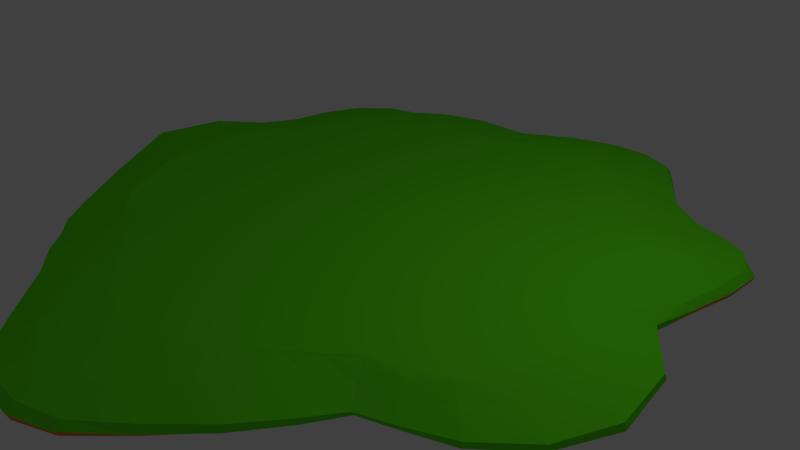 # Source: Island3.blend  (saved by Blender 2.76.0; exported with 4.5.12 LTS)
import bpy
from mathutils import Matrix  # noqa: F401  (used for matrix-valued properties, if any)

bpy.ops.wm.read_factory_settings(use_empty=True)
scene = bpy.context.scene
scene.name = 'Scene'

# ---- collections
col_collection_1 = bpy.data.collections.new('Collection 1'); scene.collection.children.link(col_collection_1)

# ---- materials (node trees are filled in below, after node groups)
mat_rock = bpy.data.materials.new('rock')
mat_rock.alpha_threshold = 0.0
mat_rock.use_transparent_shadow = False
mat_rock.diffuse_color = (0.8, 0.2583, 0.07091, 1.0)
mat_rock.roughness = 0.5
mat_rock.line_color = (0.0, 0.0, 0.0, 1.0)
mat_grass = bpy.data.materials.new('grass')
mat_grass.alpha_threshold = 0.0
mat_grass.use_transparent_shadow = False
mat_grass.diffuse_color = (0.1196, 0.8, 0.01159, 1.0)
mat_grass.roughness = 0.5

# ---- material node trees

# ---- world
world_world = bpy.data.worlds.new('World'); scene.world = world_world
world_world.color = (0.05088, 0.05088, 0.05088)
world_world.use_sun_shadow = False
world_world.sun_shadow_jitter_overblur = 0.0
world_world.cycles.sampling_method = 'MANUAL'
world_world.cycles.sample_map_resolution = 256

# ---- cameras
cam_camera = bpy.data.cameras.new('Camera')
cam_camera.clip_end = 100.0
cam_camera.lens = 35.0
cam_camera.sensor_width = 32.0
cam_camera.sensor_height = 18.0
cam_camera.ortho_scale = 7.314
cam_camera.dof.focus_distance = 0.0
cam_camera.dof.aperture_fstop = 128.0

# ---- lights
light_lamp = bpy.data.lights.new('Lamp', 'POINT')
light_lamp.transmission_factor = 0.0
light_lamp.cutoff_distance = 30.0
light_lamp.energy = 100.0
light_lamp.shadow_buffer_clip_start = 1.001
light_lamp.shadow_soft_size = 0.1
light_lamp.shadow_maximum_resolution = 0.006
light_lamp.use_absolute_resolution = True
light_lamp.cycles.use_multiple_importance_sampling = False

# ---- meshes
me_cube = bpy.data.meshes.new('Cube')
me_cube.from_pydata([(1.895, 2.339, -0.4503), (1.413, -0.7789, -0.4503), (-1.516, -0.9695, -0.4503), (-1.475, 2.173, -0.4446), (2.43, 2.364, 0.4681), (2.251, -2.158, 0.4681), (-2.271, -2.254, 0.4681), (-2.298, 2.867, 0.4939), (2.095, 2.243, -0.4876), (2.219, 2.053, -0.516), (2.219, 1.766, -0.516), (2.151, 1.43, -0.516), (2.035, 1.042, -0.516), (2.309, 0.6774, -0.516), (2.392, 0.16, -0.516), (2.173, -0.2477, -0.516), (1.88, -0.5065, -0.516), (1.591, -0.6479, -0.4876), (1.614, 2.365, -0.4876), (1.271, 2.395, -0.516), (0.9822, 2.612, -0.516), (0.73, 2.834, -0.516), (0.4733, 2.916, -0.516), (0.1859, 2.916, -0.516), (-0.1359, 2.833, -0.516), (-0.5095, 2.626, -0.516), (-0.9008, 2.401, -0.5149), (-1.221, 2.23, -0.484), (2.021, 2.441, -0.368), (2.312, 2.665, -0.2857), (2.628, 2.886, -0.2034), (2.829, 2.998, -0.1211), (2.901, 2.997, -0.03882), (2.942, 2.962, 0.04348), (3.066, 2.993, 0.1258), (3.173, 3.032, 0.2081), (3.193, 3.033, 0.2913), (2.784, 2.678, 0.3894), (1.252, -0.9618, -0.4876), (1.035, -1.217, -0.516), (0.7478, -1.504, -0.516), (0.4604, -1.751, -0.516), (0.173, -1.85, -0.516), (-0.1144, -1.85, -0.516), (-0.4018, -1.751, -0.516), (-0.6892, -1.504, -0.516), (-0.9914, -1.234, -0.516), (-1.292, -1.078, -0.4876), (1.496, -0.884, -0.368), (1.74, -1.19, -0.2857), (2.042, -1.592, -0.2034), (2.208, -1.855, -0.1211), (2.236, -1.961, -0.03882), (2.272, -2.075, 0.04348), (2.359, -2.249, 0.1258), (2.488, -2.458, 0.2081), (2.521, -2.513, 0.2977), (2.35, -2.297, 0.3931), (-1.636, -0.8098, -0.4876), (-1.805, -0.592, -0.516), (-2.187, -0.09719, -0.516), (-2.668, 0.5668, -0.516), (-2.576, 1.086, -0.516), (-2.258, 1.339, -0.516), (-2.109, 1.557, -0.516), (-2.046, 1.787, -0.516), (-1.892, 1.94, -0.5154), (-1.679, 2.072, -0.4842), (-1.667, -1.15, -0.368), (-2.039, -1.599, -0.2857), (-2.353, -2.01, -0.2034), (-2.442, -2.175, -0.1211), (-2.456, -2.26, -0.03882), (-2.532, -2.426, 0.04348), (-2.685, -2.682, 0.1258), (-2.807, -2.862, 0.2081), (-2.799, -2.857, 0.2977), (-2.463, -2.477, 0.3931), (-1.648, 2.363, -0.3588), (-2.001, 2.697, -0.2727), (-2.245, 2.92, -0.1865), (-2.37, 3.029, -0.1002), (-2.539, 3.134, -0.01417), (-2.75, 3.306, 0.07142), (-2.894, 3.501, 0.1564), (-2.963, 3.62, 0.2405), (-2.887, 3.552, 0.3281), (-2.538, 3.151, 0.4207), (2.648, 2.158, 0.4978), (2.787, 1.837, 0.5204), (2.787, 1.403, 0.5204), (2.849, 0.9885, 0.5204), (3.143, 0.5839, 0.5204), (3.421, 0.01189, 0.5204), (3.507, -0.6463, 0.5204), (3.365, -1.239, 0.5204), (3.061, -1.726, 0.5204), (2.621, -1.997, 0.4978), (2.065, 2.453, 0.4978), (1.7, 2.705, 0.5204), (1.364, 3.072, 0.5204), (1.055, 3.385, 0.5204), (0.6727, 3.51, 0.5204), (0.2387, 3.51, 0.5204), (-0.2471, 3.385, 0.5204), (-0.8232, 3.144, 0.5232), (-1.474, 3.174, 0.5388), (-1.944, 3.033, 0.5234), (1.898, -2.322, 0.4978), (1.521, -2.595, 0.5204), (1.087, -2.945, 0.5204), (0.6532, -3.25, 0.5204), (0.2192, -3.371, 0.5204), (-0.2147, -3.371, 0.5204), (-0.6487, -3.25, 0.5204), (-1.083, -2.945, 0.5204), (-1.533, -2.614, 0.5204), (-1.928, -2.379, 0.4978), (-2.53, -2.063, 0.4978), (-2.889, -1.802, 0.5204), (-3.377, -1.138, 0.5204), (-3.853, -0.1545, 0.5204), (-3.831, 0.6224, 0.5204), (-3.492, 1.071, 0.5204), (-3.137, 1.396, 0.5225), (-2.986, 1.846, 0.5285), (-2.825, 2.289, 0.5359), (-2.567, 2.656, 0.5206), (2.367, 2.759, 0.4163), (1.956, 3.058, 0.4366), (1.608, 3.576, 0.4351), (1.283, 4.047, 0.4335), (0.8531, 4.243, 0.4327), (0.3448, 4.243, 0.4327), (-0.2283, 4.047, 0.4335), (-0.8789, 3.597, 0.4379), (-1.61, 3.559, 0.4569), (-2.151, 3.372, 0.4465), (2.736, 3.142, 0.3148), (2.249, 3.448, 0.3326), (1.83, 4.018, 0.3322), (1.442, 4.497, 0.3322), (0.9755, 4.685, 0.3322), (0.4306, 4.685, 0.3322), (-0.1926, 4.497, 0.3322), (-0.9346, 4.064, 0.3335), (-1.782, 4.012, 0.3543), (-2.435, 3.808, 0.3496), (2.759, 3.171, 0.225), (2.281, 3.45, 0.2379), (1.862, 4.05, 0.2379), (1.478, 4.578, 0.2379), (1.02, 4.785, 0.2379), (0.4773, 4.785, 0.2379), (-0.1492, 4.578, 0.2379), (-0.8937, 4.098, 0.2385), (-1.771, 4.047, 0.2579), (-2.48, 3.868, 0.2573), (2.694, 3.141, 0.136), (2.235, 3.375, 0.1437), (1.838, 3.96, 0.1437), (1.471, 4.534, 0.1437), (1.032, 4.764, 0.1437), (0.4995, 4.764, 0.1437), (-0.1182, 4.535, 0.1437), (-0.8443, 4.024, 0.1439), (-1.735, 3.985, 0.1618), (-2.461, 3.8, 0.1662), (2.62, 3.124, 0.04687), (2.149, 3.288, 0.04946), (1.761, 3.808, 0.04946), (1.421, 4.37, 0.04946), (1.004, 4.609, 0.04946), (0.4929, 4.611, 0.04946), (-0.1018, 4.388, 0.04946), (-0.791, 3.896, 0.04947), (-1.654, 3.79, 0.0654), (-2.363, 3.599, 0.07411), (2.604, 3.169, -0.04221), (2.111, 3.286, -0.04479), (1.651, 3.662, -0.04479), (1.34, 4.193, -0.04479), (0.9513, 4.415, -0.04479), (0.4686, 4.422, -0.04479), (-0.09186, 4.223, -0.04479), (-0.7386, 3.77, -0.04479), (-1.529, 3.572, -0.03146), (-2.188, 3.371, -0.01868), (2.511, 3.139, -0.1313), (2.063, 3.282, -0.139), (1.594, 3.629, -0.139), (1.241, 4.036, -0.139), (0.8767, 4.23, -0.139), (0.4298, 4.235, -0.139), (-0.09, 4.09, -0.139), (-0.722, 3.746, -0.139), (-1.418, 3.431, -0.1285), (-2.026, 3.214, -0.1119), (2.299, 2.983, -0.2204), (1.914, 3.146, -0.2333), (1.506, 3.528, -0.2333), (1.15, 3.879, -0.2333), (0.7918, 4.019, -0.2333), (0.3806, 4.04, -0.2333), (-0.1039, 3.959, -0.2333), (-0.6975, 3.628, -0.2333), (-1.348, 3.315, -0.2255), (-1.918, 3.088, -0.2053), (2.049, 2.767, -0.3094), (1.655, 2.865, -0.3275), (1.34, 3.266, -0.3275), (1.051, 3.669, -0.3275), (0.7153, 3.81, -0.3275), (0.3261, 3.816, -0.3275), (-0.1203, 3.686, -0.3275), (-0.6333, 3.321, -0.3275), (-1.207, 3.05, -0.3224), (-1.715, 2.853, -0.2987), (1.741, 2.486, -0.3985), (1.392, 2.548, -0.4218), (1.113, 2.862, -0.4218), (0.8661, 3.204, -0.4218), (0.5806, 3.329, -0.4218), (0.2487, 3.328, -0.4218), (-0.1243, 3.197, -0.4218), (-0.545, 2.894, -0.4218), (-0.9971, 2.64, -0.4189), (-1.374, 2.446, -0.3916), (-1.834, -1.008, -0.3985), (-2.064, -0.7873, -0.4218), (-2.443, -0.1656, -0.4218), (-3.083, 0.5806, -0.4218), (-2.905, 1.162, -0.4218), (-2.5, 1.422, -0.4218), (-2.451, 1.7, -0.4218), (-2.357, 1.948, -0.4217), (-2.172, 2.126, -0.4198), (-1.909, 2.273, -0.3923), (-2.276, -1.47, -0.3094), (-2.589, -1.215, -0.3275), (-2.948, -0.3664, -0.3275), (-3.745, 0.5403, -0.3275), (-3.487, 1.234, -0.3275), (-3.023, 1.543, -0.3275), (-3.011, 1.881, -0.3275), (-2.888, 2.18, -0.327), (-2.664, 2.407, -0.3237), (-2.338, 2.596, -0.2999), (-2.596, -1.843, -0.2204), (-2.894, -1.513, -0.2333), (-3.337, -0.5718, -0.2333), (-4.027, 0.5033, -0.2333), (-3.825, 1.248, -0.2333), (-3.499, 1.611, -0.2333), (-3.324, 1.951, -0.2333), (-3.172, 2.282, -0.2319), (-2.931, 2.546, -0.2272), (-2.588, 2.778, -0.2072), (-2.68, -1.988, -0.1313), (-2.923, -1.615, -0.139), (-3.472, -0.7017, -0.139), (-4.197, 0.4328, -0.139), (-3.989, 1.21, -0.139), (-3.665, 1.582, -0.139), (-3.447, 1.931, -0.1389), (-3.315, 2.298, -0.1365), (-3.082, 2.596, -0.1304), (-2.733, 2.868, -0.1144), (-2.709, -2.089, -0.04221), (-2.966, -1.739, -0.04479), (-3.518, -0.8012, -0.04479), (-4.488, 0.2934, -0.04479), (-4.187, 1.132, -0.04479), (-3.729, 1.514, -0.04479), (-3.632, 1.9, -0.04424), (-3.547, 2.311, -0.0409), (-3.346, 2.669, -0.03366), (-2.969, 2.981, -0.02178), (-2.836, -2.302, 0.04687), (-3.172, -1.997, 0.04946), (-3.759, -0.9932, 0.04946), (-4.817, 0.1558, 0.04946), (-4.518, 1.05, 0.04946), (-3.95, 1.472, 0.04946), (-3.893, 1.903, 0.05056), (-3.814, 2.372, 0.05476), (-3.6, 2.802, 0.06297), (-3.18, 3.143, 0.07046), (-2.999, -2.533, 0.136), (-3.368, -2.206, 0.1437), (-4.025, -1.181, 0.1437), (-5.045, 0.07212, 0.1437), (-4.791, 1.005, 0.1437), (-4.188, 1.451, 0.1437), (-4.062, 1.922, 0.1455), (-3.983, 2.462, 0.1506), (-3.744, 2.945, 0.1595), (-3.317, 3.32, 0.1622), (-3.108, -2.664, 0.225), (-3.465, -2.287, 0.2379), (-4.166, -1.287, 0.2379), (-5.155, 0.002448, 0.2379), (-4.944, 0.9743, 0.2379), (-4.323, 1.426, 0.2379), (-4.126, 1.924, 0.2404), (-4.039, 2.505, 0.2463), (-3.777, 3.002, 0.2556), (-3.369, 3.411, 0.2532), (-3.089, -2.639, 0.318), (-3.418, -2.251, 0.3341), (-4.17, -1.341, 0.3328), (-5.113, -0.08951, 0.3322), (-4.94, 0.8953, 0.3322), (-4.337, 1.374, 0.3322), (-4.066, 1.858, 0.335), (-3.975, 2.462, 0.3417), (-3.721, 2.975, 0.3511), (-3.32, 3.383, 0.3443), (-2.728, -2.282, 0.4183), (-3.106, -1.997, 0.4378), (-3.77, -1.255, 0.4369), (-4.505, -0.1322, 0.4354), (-4.496, 0.7624, 0.4338), (-4.046, 1.25, 0.4332), (-3.684, 1.65, 0.4357), (-3.558, 2.203, 0.4432), (-3.291, 2.653, 0.453), (-2.91, 2.994, 0.4424), (1.346, -1.124, -0.3985), (1.136, -1.471, -0.4218), (0.8384, -1.88, -0.4218), (0.5266, -2.272, -0.4218), (0.1935, -2.45, -0.4218), (-0.147, -2.45, -0.4218), (-0.4789, -2.272, -0.4218), (-0.7886, -1.88, -0.4218), (-1.106, -1.499, -0.4218), (-1.436, -1.298, -0.3985), (1.612, -1.56, -0.3094), (1.395, -2.087, -0.3275), (1.035, -2.664, -0.3275), (0.6375, -3.141, -0.3275), (0.2232, -3.334, -0.3275), (-0.1941, -3.333, -0.3275), (-0.6077, -3.139, -0.3275), (-1.002, -2.656, -0.3275), (-1.39, -2.127, -0.3275), (-1.787, -1.833, -0.3094), (1.874, -2.024, -0.2204), (1.57, -2.56, -0.2333), (1.128, -3.116, -0.2333), (0.6609, -3.421, -0.2333), (0.2267, -3.549, -0.2333), (-0.1998, -3.548, -0.2333), (-0.6338, -3.411, -0.2333), (-1.102, -3.104, -0.2333), (-1.567, -2.575, -0.2333), (-2.073, -2.312, -0.2204), (1.949, -2.217, -0.1313), (1.601, -2.72, -0.139), (1.133, -3.226, -0.139), (0.6634, -3.535, -0.139), (0.2287, -3.707, -0.139), (-0.2028, -3.706, -0.139), (-0.6371, -3.528, -0.139), (-1.108, -3.212, -0.139), (-1.591, -2.713, -0.139), (-2.113, -2.444, -0.1313), (1.972, -2.33, -0.04221), (1.628, -2.863, -0.04479), (1.157, -3.392, -0.04479), (0.7001, -3.908, -0.04479), (0.2413, -4.171, -0.04479), (-0.223, -4.171, -0.04479), (-0.6809, -3.909, -0.04479), (-1.135, -3.388, -0.04479), (-1.626, -2.87, -0.04479), (-2.135, -2.545, -0.04221), (2.033, -2.501, 0.04687), (1.711, -3.127, 0.04946), (1.232, -3.734, 0.04946), (0.747, -4.309, 0.04946), (0.2538, -4.555, 0.04946), (-0.2428, -4.556, 0.04946), (-0.7354, -4.309, 0.04946), (-1.219, -3.737, 0.04946), (-1.731, -3.172, 0.04946), (-2.227, -2.756, 0.04687), (2.157, -2.754, 0.136), (1.816, -3.384, 0.1437), (1.301, -3.987, 0.1437), (0.784, -4.523, 0.1437), (0.2635, -4.742, 0.1437), (-0.2583, -4.742, 0.1437), (-0.7786, -4.524, 0.1437), (-1.295, -3.989, 0.1437), (-1.844, -3.431, 0.1437), (-2.369, -3.021, 0.136), (2.259, -2.925, 0.225), (1.886, -3.498, 0.2379), (1.348, -4.079, 0.2379), (0.8093, -4.577, 0.2379), (0.2703, -4.78, 0.2379), (-0.269, -4.78, 0.2379), (-0.8079, -4.577, 0.2379), (-1.346, -4.079, 0.2379), (-1.917, -3.537, 0.2379), (-2.465, -3.172, 0.225), (2.277, -2.928, 0.3173), (1.904, -3.465, 0.3325), (1.362, -4.017, 0.3322), (0.8175, -4.484, 0.3322), (0.2725, -4.671, 0.3322), (-0.2725, -4.671, 0.3322), (-0.8175, -4.484, 0.3322), (-1.362, -4.017, 0.3322), (-1.934, -3.5, 0.3325), (-2.468, -3.153, 0.3173), (2.024, -2.548, 0.418), (1.7, -3.001, 0.4366), (1.244, -3.531, 0.4346), (0.7636, -4.014, 0.4326), (0.2573, -4.214, 0.4318), (-0.256, -4.214, 0.4318), (-0.7621, -4.014, 0.4326), (-1.242, -3.531, 0.4346), (-1.733, -3.043, 0.4366), (-2.162, -2.714, 0.418), (2.273, 2.365, -0.3985), (2.445, 2.182, -0.4218), (2.445, 1.868, -0.4218), (2.359, 1.497, -0.4218), (2.205, 1.067, -0.4218), (2.5, 0.6724, -0.4218), (2.592, 0.1079, -0.4218), (2.34, -0.3352, -0.4218), (2.023, -0.6139, -0.4218), (1.699, -0.754, -0.3985), (2.646, 2.603, -0.3094), (2.885, 2.406, -0.3275), (2.898, 2.043, -0.3275), (2.803, 1.607, -0.3275), (2.62, 1.098, -0.3275), (2.979, 0.6256, -0.3275), (3.102, -0.05454, -0.3275), (2.805, -0.5907, -0.3275), (2.428, -0.9286, -0.3275), (2.012, -1.069, -0.3094), (2.986, 2.792, -0.2204), (3.231, 2.55, -0.2333), (3.337, 2.173, -0.2333), (3.277, 1.683, -0.2333), (3.055, 1.092, -0.2333), (3.438, 0.5425, -0.2333), (3.563, -0.2399, -0.2333), (3.248, -0.8708, -0.2333), (2.828, -1.277, -0.2333), (2.363, -1.453, -0.2204), (3.166, 2.855, -0.1313), (3.395, 2.573, -0.139), (3.499, 2.168, -0.139), (3.457, 1.652, -0.139), (3.283, 1.03, -0.139), (3.612, 0.452, -0.139), (3.706, -0.3577, -0.139), (3.377, -1.013, -0.139), (2.946, -1.441, -0.139), (2.505, -1.663, -0.1313), (3.213, 2.814, -0.04221), (3.452, 2.517, -0.04479), (3.519, 2.09, -0.04479), (3.479, 1.568, -0.04479), (3.333, 0.9413, -0.04479), (3.655, 0.3523, -0.04479), (3.753, -0.4654, -0.04479), (3.424, -1.12, -0.04479), (3.0, -1.566, -0.04479), (2.546, -1.781, -0.04221), (3.338, 2.812, 0.04687), (3.641, 2.52, 0.04946), (3.642, 2.045, 0.04946), (3.554, 1.491, 0.04946), (3.414, 0.8492, 0.04946), (3.838, 0.2233, 0.04946), (3.977, -0.646, 0.04946), (3.631, -1.324, 0.04946), (3.139, -1.757, 0.04946), (2.618, -1.93, 0.04687), (3.473, 2.831, 0.136), (3.801, 2.533, 0.1437), (3.801, 2.026, 0.1437), (3.693, 1.436, 0.1437), (3.565, 0.7703, 0.1437), (4.067, 0.1, 0.1437), (4.217, -0.8104, 0.1437), (3.879, -1.524, 0.1437), (3.354, -1.988, 0.1437), (2.769, -2.153, 0.136), (3.551, 2.843, 0.225), (3.848, 2.52, 0.2379), (3.848, 1.985, 0.2379), (3.745, 1.374, 0.2379), (3.679, 0.7137, 0.2379), (4.205, 0.02435, 0.2379), (4.365, -0.8945, 0.2379), (4.048, -1.621, 0.2379), (3.503, -2.113, 0.2379), (2.909, -2.33, 0.225), (3.541, 2.823, 0.3141), (3.752, 2.444, 0.3322), (3.752, 1.899, 0.3322), (3.662, 1.29, 0.3322), (3.688, 0.6628, 0.3322), (4.204, -0.01822, 0.3332), (4.347, -0.9057, 0.3343), (4.065, -1.622, 0.3343), (3.529, -2.122, 0.3343), (2.955, -2.37, 0.318), (3.112, 2.505, 0.4142), (3.329, 2.175, 0.434), (3.329, 1.675, 0.434), (3.237, 1.117, 0.4346), (3.424, 0.6197, 0.4359), (3.776, -0.001691, 0.4373), (3.852, -0.7574, 0.4379), (3.664, -1.402, 0.4379), (3.268, -1.9, 0.4379), (2.754, -2.15, 0.4183), (2.224, 2.169, 0.5134), (2.299, 1.798, 0.5204), (2.299, 1.364, 0.5204), (2.382, 0.9726, 0.5204), (2.606, 0.5627, 0.5204), (2.813, -0.004533, 0.5204), (2.886, -0.6463, 0.5204), (2.768, -1.239, 0.5204), (2.497, -1.718, 0.5204), (2.171, -2.054, 0.5134), (1.754, 2.255, 0.5204), (1.754, 1.76, 0.5204), (1.732, 1.271, 0.5204), (1.834, 0.9085, 0.5204), (2.022, 0.509, 0.5204), (2.181, -0.0372, 0.5204), (2.266, -0.6463, 0.5204), (2.171, -1.24, 0.5204), (1.908, -1.792, 0.5204), (1.623, -2.204, 0.5204), (1.358, 2.561, 0.5204), (1.29, 1.934, 0.5204), (1.198, 1.278, 0.5204), (1.268, 0.8457, 0.5204), (1.421, 0.4576, 0.5204), (1.575, -0.04568, 0.5204), (1.645, -0.6463, 0.5204), (1.549, -1.338, 0.5204), (1.284, -1.971, 0.5204), (1.095, -2.438, 0.5204), (1.007, 2.838, 0.5204), (0.8883, 2.118, 0.5204), (0.751, 1.355, 0.5204), (0.7511, 0.8335, 0.5204), (0.8676, 0.4494, 0.5204), (0.9766, -0.04624, 0.5204), (1.025, -0.6557, 0.5204), (0.9358, -1.472, 0.5204), (0.732, -2.125, 0.5204), (0.6532, -2.705, 0.5204), (0.6208, 2.951, 0.5204), (0.4906, 2.205, 0.5204), (0.3392, 1.408, 0.5204), (0.2762, 0.8413, 0.5204), (0.3246, 0.4466, 0.5204), (0.3794, -0.04714, 0.5204), (0.4047, -0.6709, 0.5204), (0.3552, -1.529, 0.5204), (0.2501, -2.187, 0.5204), (0.2192, -2.816, 0.5204), (0.1869, 2.951, 0.5204), (0.05662, 2.205, 0.5204), (-0.09478, 1.408, 0.5204), (-0.1993, 0.8413, 0.5204), (-0.2153, 0.4466, 0.5204), (-0.2156, -0.04714, 0.5204), (-0.2157, -0.6709, 0.5204), (-0.2155, -1.529, 0.5204), (-0.2149, -2.187, 0.5204), (-0.2147, -2.816, 0.5204), (-0.2944, 2.838, 0.5204), (-0.4144, 2.123, 0.5206), (-0.5543, 1.36, 0.5204), (-0.6948, 0.8423, 0.5204), (-0.7688, 0.4592, 0.5204), (-0.817, -0.04131, 0.5204), (-0.8361, -0.6557, 0.5204), (-0.7911, -1.472, 0.5204), (-0.6884, -2.125, 0.5204), (-0.6487, -2.705, 0.5204), (-0.8784, 2.732, 0.5275), (-1.023, 2.14, 0.5282), (-1.164, 1.406, 0.5225), (-1.333, 0.9594, 0.5204), (-1.462, 0.5996, 0.5204), (-1.56, 0.1005, 0.5204), (-1.529, -0.5797, 0.5204), (-1.381, -1.331, 0.5204), (-1.202, -1.953, 0.5204), (-1.085, -2.432, 0.5204), (-1.569, 2.777, 0.5415), (-1.743, 2.198, 0.5363), (-1.876, 1.644, 0.5295), (-2.017, 1.197, 0.5226), (-2.242, 0.8341, 0.5204), (-2.391, 0.3372, 0.5204), (-2.347, -0.3981, 0.5204), (-2.048, -1.187, 0.5204), (-1.79, -1.791, 0.5204), (-1.591, -2.201, 0.5204), (-2.15, 2.675, 0.5369), (-2.359, 2.372, 0.5412), (-2.507, 1.93, 0.5344), (-2.612, 1.399, 0.5257), (-2.938, 1.014, 0.5204), (-3.177, 0.5422, 0.5204), (-3.156, -0.2246, 0.5204), (-2.769, -1.168, 0.5204), (-2.367, -1.759, 0.5204), (-2.121, -2.094, 0.5134), (0.06229, 0.6761, -0.9916), (0.9973, -0.1338, -0.6414), (0.8886, -0.2139, -0.6042), (-0.7228, 1.626, -0.6378), (-0.8777, 1.591, -0.5984), (-0.7657, -0.3966, -0.6414), (-0.9027, -0.3305, -0.6042), (-1.003, 1.529, -0.638), (1.183, 1.693, -0.6042), (1.305, 1.634, -0.6414), (1.381, 1.518, -0.6698), (1.381, 1.342, -0.6698), (1.34, 1.137, -0.6698), (1.268, 0.8995, -0.6698), (1.436, 0.6767, -0.6698), (1.487, 0.3603, -0.6698), (1.353, 0.111, -0.6698), (1.174, -0.04728, -0.6698), (1.011, 1.709, -0.6414), (0.8016, 1.727, -0.6698), (0.6248, 1.86, -0.6698), (0.4706, 1.995, -0.6698), (0.3136, 2.045, -0.6698), (0.1379, 2.045, -0.6698), (-0.05891, 1.995, -0.6698), (-0.2874, 1.868, -0.6698), (-0.5267, 1.73, -0.6687), (0.7897, -0.3257, -0.6414), (0.6573, -0.4817, -0.6698), (0.4815, -0.6576, -0.6698), (0.3057, -0.8082, -0.6698), (0.13, -0.8687, -0.6698), (-0.0458, -0.8687, -0.6698), (-0.2216, -0.8082, -0.6698), (-0.3973, -0.6576, -0.6698), (-0.5821, -0.4923, -0.6698), (-0.9764, -0.2328, -0.6414), (-1.08, -0.09957, -0.6698), (-1.313, 0.203, -0.6698), (-1.607, 0.609, -0.6698), (-1.551, 0.9267, -0.6698), (-1.357, 1.081, -0.6698), (-1.265, 1.214, -0.6698), (-1.227, 1.355, -0.6698), (-1.133, 1.449, -0.6692)], [], [(627, 118, 6, 117), (527, 97, 5, 57), (427, 117, 6, 77), (327, 127, 7, 87), (227, 27, 3, 78), (107, 137, 87, 7), (137, 147, 86, 87), (147, 157, 85, 86), (157, 167, 84, 85), (167, 177, 83, 84), (177, 187, 82, 83), (187, 197, 81, 82), (197, 207, 80, 81), (207, 217, 79, 80), (217, 227, 78, 79), (4, 37, 128, 98), (98, 128, 129, 99), (99, 129, 130, 100), (100, 130, 131, 101), (101, 131, 132, 102), (102, 132, 133, 103), (103, 133, 134, 104), (104, 134, 135, 105), (105, 135, 136, 106), (106, 136, 137, 107), (37, 36, 138, 128), (128, 138, 139, 129), (129, 139, 140, 130), (130, 140, 141, 131), (131, 141, 142, 132), (132, 142, 143, 133), (133, 143, 144, 134), (134, 144, 145, 135), (135, 145, 146, 136), (136, 146, 147, 137), (36, 35, 148, 138), (138, 148, 149, 139), (139, 149, 150, 140), (140, 150, 151, 141), (141, 151, 152, 142), (142, 152, 153, 143), (143, 153, 154, 144), (144, 154, 155, 145), (145, 155, 156, 146), (146, 156, 157, 147), (35, 34, 158, 148), (148, 158, 159, 149), (149, 159, 160, 150), (150, 160, 161, 151), (151, 161, 162, 152), (152, 162, 163, 153), (153, 163, 164, 154), (154, 164, 165, 155), (155, 165, 166, 156), (156, 166, 167, 157), (34, 33, 168, 158), (158, 168, 169, 159), (159, 169, 170, 160), (160, 170, 171, 161), (161, 171, 172, 162), (162, 172, 173, 163), (163, 173, 174, 164), (164, 174, 175, 165), (165, 175, 176, 166), (166, 176, 177, 167), (33, 32, 178, 168), (168, 178, 179, 169), (169, 179, 180, 170), (170, 180, 181, 171), (171, 181, 182, 172), (172, 182, 183, 173), (173, 183, 184, 174), (174, 184, 185, 175), (175, 185, 186, 176), (176, 186, 187, 177), (32, 31, 188, 178), (178, 188, 189, 179), (179, 189, 190, 180), (180, 190, 191, 181), (181, 191, 192, 182), (182, 192, 193, 183), (183, 193, 194, 184), (184, 194, 195, 185), (185, 195, 196, 186), (186, 196, 197, 187), (31, 30, 198, 188), (188, 198, 199, 189), (189, 199, 200, 190), (190, 200, 201, 191), (191, 201, 202, 192), (192, 202, 203, 193), (193, 203, 204, 194), (194, 204, 205, 195), (195, 205, 206, 196), (196, 206, 207, 197), (30, 29, 208, 198), (198, 208, 209, 199), (199, 209, 210, 200), (200, 210, 211, 201), (201, 211, 212, 202), (202, 212, 213, 203), (203, 213, 214, 204), (204, 214, 215, 205), (205, 215, 216, 206), (206, 216, 217, 207), (29, 28, 218, 208), (208, 218, 219, 209), (209, 219, 220, 210), (210, 220, 221, 211), (211, 221, 222, 212), (212, 222, 223, 213), (213, 223, 224, 214), (214, 224, 225, 215), (215, 225, 226, 216), (216, 226, 227, 217), (28, 0, 18, 218), (218, 18, 19, 219), (219, 19, 20, 220), (220, 20, 21, 221), (221, 21, 22, 222), (222, 22, 23, 223), (223, 23, 24, 224), (224, 24, 25, 225), (225, 25, 26, 226), (226, 26, 27, 227), (67, 237, 78, 3), (237, 247, 79, 78), (247, 257, 80, 79), (257, 267, 81, 80), (267, 277, 82, 81), (277, 287, 83, 82), (287, 297, 84, 83), (297, 307, 85, 84), (307, 317, 86, 85), (317, 327, 87, 86), (2, 68, 228, 58), (58, 228, 229, 59), (59, 229, 230, 60), (60, 230, 231, 61), (61, 231, 232, 62), (62, 232, 233, 63), (63, 233, 234, 64), (64, 234, 235, 65), (65, 235, 236, 66), (66, 236, 237, 67), (68, 69, 238, 228), (228, 238, 239, 229), (229, 239, 240, 230), (230, 240, 241, 231), (231, 241, 242, 232), (232, 242, 243, 233), (233, 243, 244, 234), (234, 244, 245, 235), (235, 245, 246, 236), (236, 246, 247, 237), (69, 70, 248, 238), (238, 248, 249, 239), (239, 249, 250, 240), (240, 250, 251, 241), (241, 251, 252, 242), (242, 252, 253, 243), (243, 253, 254, 244), (244, 254, 255, 245), (245, 255, 256, 246), (246, 256, 257, 247), (70, 71, 258, 248), (248, 258, 259, 249), (249, 259, 260, 250), (250, 260, 261, 251), (251, 261, 262, 252), (252, 262, 263, 253), (253, 263, 264, 254), (254, 264, 265, 255), (255, 265, 266, 256), (256, 266, 267, 257), (71, 72, 268, 258), (258, 268, 269, 259), (259, 269, 270, 260), (260, 270, 271, 261), (261, 271, 272, 262), (262, 272, 273, 263), (263, 273, 274, 264), (264, 274, 275, 265), (265, 275, 276, 266), (266, 276, 277, 267), (72, 73, 278, 268), (268, 278, 279, 269), (269, 279, 280, 270), (270, 280, 281, 271), (271, 281, 282, 272), (272, 282, 283, 273), (273, 283, 284, 274), (274, 284, 285, 275), (275, 285, 286, 276), (276, 286, 287, 277), (73, 74, 288, 278), (278, 288, 289, 279), (279, 289, 290, 280), (280, 290, 291, 281), (281, 291, 292, 282), (282, 292, 293, 283), (283, 293, 294, 284), (284, 294, 295, 285), (285, 295, 296, 286), (286, 296, 297, 287), (74, 75, 298, 288), (288, 298, 299, 289), (289, 299, 300, 290), (290, 300, 301, 291), (291, 301, 302, 292), (292, 302, 303, 293), (293, 303, 304, 294), (294, 304, 305, 295), (295, 305, 306, 296), (296, 306, 307, 297), (75, 76, 308, 298), (298, 308, 309, 299), (299, 309, 310, 300), (300, 310, 311, 301), (301, 311, 312, 302), (302, 312, 313, 303), (303, 313, 314, 304), (304, 314, 315, 305), (305, 315, 316, 306), (306, 316, 317, 307), (76, 77, 318, 308), (308, 318, 319, 309), (309, 319, 320, 310), (310, 320, 321, 311), (311, 321, 322, 312), (312, 322, 323, 313), (313, 323, 324, 314), (314, 324, 325, 315), (315, 325, 326, 316), (316, 326, 327, 317), (77, 6, 118, 318), (318, 118, 119, 319), (319, 119, 120, 320), (320, 120, 121, 321), (321, 121, 122, 322), (322, 122, 123, 323), (323, 123, 124, 324), (324, 124, 125, 325), (325, 125, 126, 326), (326, 126, 127, 327), (47, 337, 68, 2), (337, 347, 69, 68), (347, 357, 70, 69), (357, 367, 71, 70), (367, 377, 72, 71), (377, 387, 73, 72), (387, 397, 74, 73), (397, 407, 75, 74), (407, 417, 76, 75), (417, 427, 77, 76), (1, 48, 328, 38), (38, 328, 329, 39), (39, 329, 330, 40), (40, 330, 331, 41), (41, 331, 332, 42), (42, 332, 333, 43), (43, 333, 334, 44), (44, 334, 335, 45), (45, 335, 336, 46), (46, 336, 337, 47), (48, 49, 338, 328), (328, 338, 339, 329), (329, 339, 340, 330), (330, 340, 341, 331), (331, 341, 342, 332), (332, 342, 343, 333), (333, 343, 344, 334), (334, 344, 345, 335), (335, 345, 346, 336), (336, 346, 347, 337), (49, 50, 348, 338), (338, 348, 349, 339), (339, 349, 350, 340), (340, 350, 351, 341), (341, 351, 352, 342), (342, 352, 353, 343), (343, 353, 354, 344), (344, 354, 355, 345), (345, 355, 356, 346), (346, 356, 357, 347), (50, 51, 358, 348), (348, 358, 359, 349), (349, 359, 360, 350), (350, 360, 361, 351), (351, 361, 362, 352), (352, 362, 363, 353), (353, 363, 364, 354), (354, 364, 365, 355), (355, 365, 366, 356), (356, 366, 367, 357), (51, 52, 368, 358), (358, 368, 369, 359), (359, 369, 370, 360), (360, 370, 371, 361), (361, 371, 372, 362), (362, 372, 373, 363), (363, 373, 374, 364), (364, 374, 375, 365), (365, 375, 376, 366), (366, 376, 377, 367), (52, 53, 378, 368), (368, 378, 379, 369), (369, 379, 380, 370), (370, 380, 381, 371), (371, 381, 382, 372), (372, 382, 383, 373), (373, 383, 384, 374), (374, 384, 385, 375), (375, 385, 386, 376), (376, 386, 387, 377), (53, 54, 388, 378), (378, 388, 389, 379), (379, 389, 390, 380), (380, 390, 391, 381), (381, 391, 392, 382), (382, 392, 393, 383), (383, 393, 394, 384), (384, 394, 395, 385), (385, 395, 396, 386), (386, 396, 397, 387), (54, 55, 398, 388), (388, 398, 399, 389), (389, 399, 400, 390), (390, 400, 401, 391), (391, 401, 402, 392), (392, 402, 403, 393), (393, 403, 404, 394), (394, 404, 405, 395), (395, 405, 406, 396), (396, 406, 407, 397), (55, 56, 408, 398), (398, 408, 409, 399), (399, 409, 410, 400), (400, 410, 411, 401), (401, 411, 412, 402), (402, 412, 413, 403), (403, 413, 414, 404), (404, 414, 415, 405), (405, 415, 416, 406), (406, 416, 417, 407), (56, 57, 418, 408), (408, 418, 419, 409), (409, 419, 420, 410), (410, 420, 421, 411), (411, 421, 422, 412), (412, 422, 423, 413), (413, 423, 424, 414), (414, 424, 425, 415), (415, 425, 426, 416), (416, 426, 427, 417), (57, 5, 108, 418), (418, 108, 109, 419), (419, 109, 110, 420), (420, 110, 111, 421), (421, 111, 112, 422), (422, 112, 113, 423), (423, 113, 114, 424), (424, 114, 115, 425), (425, 115, 116, 426), (426, 116, 117, 427), (17, 437, 48, 1), (437, 447, 49, 48), (447, 457, 50, 49), (457, 467, 51, 50), (467, 477, 52, 51), (477, 487, 53, 52), (487, 497, 54, 53), (497, 507, 55, 54), (507, 517, 56, 55), (517, 527, 57, 56), (0, 28, 428, 8), (8, 428, 429, 9), (9, 429, 430, 10), (10, 430, 431, 11), (11, 431, 432, 12), (12, 432, 433, 13), (13, 433, 434, 14), (14, 434, 435, 15), (15, 435, 436, 16), (16, 436, 437, 17), (28, 29, 438, 428), (428, 438, 439, 429), (429, 439, 440, 430), (430, 440, 441, 431), (431, 441, 442, 432), (432, 442, 443, 433), (433, 443, 444, 434), (434, 444, 445, 435), (435, 445, 446, 436), (436, 446, 447, 437), (29, 30, 448, 438), (438, 448, 449, 439), (439, 449, 450, 440), (440, 450, 451, 441), (441, 451, 452, 442), (442, 452, 453, 443), (443, 453, 454, 444), (444, 454, 455, 445), (445, 455, 456, 446), (446, 456, 457, 447), (30, 31, 458, 448), (448, 458, 459, 449), (449, 459, 460, 450), (450, 460, 461, 451), (451, 461, 462, 452), (452, 462, 463, 453), (453, 463, 464, 454), (454, 464, 465, 455), (455, 465, 466, 456), (456, 466, 467, 457), (31, 32, 468, 458), (458, 468, 469, 459), (459, 469, 470, 460), (460, 470, 471, 461), (461, 471, 472, 462), (462, 472, 473, 463), (463, 473, 474, 464), (464, 474, 475, 465), (465, 475, 476, 466), (466, 476, 477, 467), (32, 33, 478, 468), (468, 478, 479, 469), (469, 479, 480, 470), (470, 480, 481, 471), (471, 481, 482, 472), (472, 482, 483, 473), (473, 483, 484, 474), (474, 484, 485, 475), (475, 485, 486, 476), (476, 486, 487, 477), (33, 34, 488, 478), (478, 488, 489, 479), (479, 489, 490, 480), (480, 490, 491, 481), (481, 491, 492, 482), (482, 492, 493, 483), (483, 493, 494, 484), (484, 494, 495, 485), (485, 495, 496, 486), (486, 496, 497, 487), (34, 35, 498, 488), (488, 498, 499, 489), (489, 499, 500, 490), (490, 500, 501, 491), (491, 501, 502, 492), (492, 502, 503, 493), (493, 503, 504, 494), (494, 504, 505, 495), (495, 505, 506, 496), (496, 506, 507, 497), (35, 36, 508, 498), (498, 508, 509, 499), (499, 509, 510, 500), (500, 510, 511, 501), (501, 511, 512, 502), (502, 512, 513, 503), (503, 513, 514, 504), (504, 514, 515, 505), (505, 515, 516, 506), (506, 516, 517, 507), (36, 37, 518, 508), (508, 518, 519, 509), (509, 519, 520, 510), (510, 520, 521, 511), (511, 521, 522, 512), (512, 522, 523, 513), (513, 523, 524, 514), (514, 524, 525, 515), (515, 525, 526, 516), (516, 526, 527, 517), (37, 4, 88, 518), (518, 88, 89, 519), (519, 89, 90, 520), (520, 90, 91, 521), (521, 91, 92, 522), (522, 92, 93, 523), (523, 93, 94, 524), (524, 94, 95, 525), (525, 95, 96, 526), (526, 96, 97, 527), (97, 537, 108, 5), (537, 547, 109, 108), (547, 557, 110, 109), (557, 567, 111, 110), (567, 577, 112, 111), (577, 587, 113, 112), (587, 597, 114, 113), (597, 607, 115, 114), (607, 617, 116, 115), (617, 627, 117, 116), (4, 98, 528, 88), (88, 528, 529, 89), (89, 529, 530, 90), (90, 530, 531, 91), (91, 531, 532, 92), (92, 532, 533, 93), (93, 533, 534, 94), (94, 534, 535, 95), (95, 535, 536, 96), (96, 536, 537, 97), (98, 99, 538, 528), (528, 538, 539, 529), (529, 539, 540, 530), (530, 540, 541, 531), (531, 541, 542, 532), (532, 542, 543, 533), (533, 543, 544, 534), (534, 544, 545, 535), (535, 545, 546, 536), (536, 546, 547, 537), (99, 100, 548, 538), (538, 548, 549, 539), (539, 549, 550, 540), (540, 550, 551, 541), (541, 551, 552, 542), (542, 552, 553, 543), (543, 553, 554, 544), (544, 554, 555, 545), (545, 555, 556, 546), (546, 556, 557, 547), (100, 101, 558, 548), (548, 558, 559, 549), (549, 559, 560, 550), (550, 560, 561, 551), (551, 561, 562, 552), (552, 562, 563, 553), (553, 563, 564, 554), (554, 564, 565, 555), (555, 565, 566, 556), (556, 566, 567, 557), (101, 102, 568, 558), (558, 568, 569, 559), (559, 569, 570, 560), (560, 570, 571, 561), (561, 571, 572, 562), (562, 572, 573, 563), (563, 573, 574, 564), (564, 574, 575, 565), (565, 575, 576, 566), (566, 576, 577, 567), (102, 103, 578, 568), (568, 578, 579, 569), (569, 579, 580, 570), (570, 580, 581, 571), (571, 581, 582, 572), (572, 582, 583, 573), (573, 583, 584, 574), (574, 584, 585, 575), (575, 585, 586, 576), (576, 586, 587, 577), (103, 104, 588, 578), (578, 588, 589, 579), (579, 589, 590, 580), (580, 590, 591, 581), (581, 591, 592, 582), (582, 592, 593, 583), (583, 593, 594, 584), (584, 594, 595, 585), (585, 595, 596, 586), (586, 596, 597, 587), (104, 105, 598, 588), (588, 598, 599, 589), (589, 599, 600, 590), (590, 600, 601, 591), (591, 601, 602, 592), (592, 602, 603, 593), (593, 603, 604, 594), (594, 604, 605, 595), (595, 605, 606, 596), (596, 606, 607, 597), (105, 106, 608, 598), (598, 608, 609, 599), (599, 609, 610, 600), (600, 610, 611, 601), (601, 611, 612, 602), (602, 612, 613, 603), (603, 613, 614, 604), (604, 614, 615, 605), (605, 615, 616, 606), (606, 616, 617, 607), (106, 107, 618, 608), (608, 618, 619, 609), (609, 619, 620, 610), (610, 620, 621, 611), (611, 621, 622, 612), (612, 622, 623, 613), (613, 623, 624, 614), (614, 624, 625, 615), (615, 625, 626, 616), (616, 626, 627, 617), (107, 7, 127, 618), (618, 127, 126, 619), (619, 126, 125, 620), (620, 125, 124, 621), (621, 124, 123, 622), (622, 123, 122, 623), (623, 122, 121, 624), (624, 121, 120, 625), (625, 120, 119, 626), (626, 119, 118, 627), (20, 19, 647, 648), (59, 60, 666, 665), (45, 46, 663, 662), (19, 18, 646, 647), (58, 59, 665, 664), (44, 45, 662, 661), (18, 0, 636, 646), (2, 58, 664, 634), (43, 44, 661, 660), (16, 17, 629, 645), (42, 43, 660, 659), (15, 16, 645, 644), (41, 42, 659, 658), (14, 15, 644, 643), (67, 3, 632, 635), (40, 41, 658, 657), (13, 14, 643, 642), (27, 26, 654, 631), (66, 67, 635, 672), (39, 40, 657, 656), (12, 13, 642, 641), (26, 25, 653, 654), (47, 2, 634, 633), (65, 66, 672, 671), (38, 39, 656, 655), (11, 12, 641, 640), (25, 24, 652, 653), (64, 65, 671, 670), (1, 38, 655, 630), (10, 11, 640, 639), (24, 23, 651, 652), (3, 27, 631, 632), (63, 64, 670, 669), (9, 10, 639, 638), (23, 22, 650, 651), (17, 1, 630, 629), (62, 63, 669, 668), (8, 9, 638, 637), (22, 21, 649, 650), (61, 62, 668, 667), (0, 8, 637, 636), (21, 20, 648, 649), (60, 61, 667, 666), (46, 47, 633, 663), (638, 639, 628), (663, 633, 628), (652, 651, 628), (639, 640, 628), (634, 664, 628), (653, 652, 628), (640, 641, 628), (664, 665, 628), (654, 653, 628), (641, 642, 628), (665, 666, 628), (631, 654, 628), (642, 643, 628), (666, 667, 628), (630, 655, 628), (643, 644, 628), (667, 668, 628), (655, 656, 628), (644, 645, 628), (668, 669, 628), (656, 657, 628), (645, 629, 628), (669, 670, 628), (629, 630, 628), (657, 658, 628), (646, 636, 628), (670, 671, 628), (632, 631, 628), (658, 659, 628), (647, 646, 628), (671, 672, 628), (633, 634, 628), (659, 660, 628), (648, 647, 628), (672, 635, 628), (635, 632, 628), (660, 661, 628), (649, 648, 628), (636, 637, 628), (661, 662, 628), (650, 649, 628), (637, 638, 628), (662, 663, 628), (651, 650, 628)])
me_cube.polygons.foreach_set('material_index', [1, 1, 1, 1, 0, 1, 1, 1, 0, 0, 0, 0, 0, 0, 0, 1, 1, 1, 1, 1, 1, 1, 1, 1, 1, 1, 1, 1, 1, 1, 1, 1, 1, 1, 1, 1, 1, 1, 1, 1, 1, 1, 1, 1, 1, 0, 0, 0, 0, 0, 0, 0, 0, 0, 0, 0, 0, 0, 0, 0, 0, 0, 0, 0, 0, 0, 0, 0, 0, 0, 0, 0, 0, 0, 0, 0, 0, 0, 0, 0, 0, 0, 0, 0, 0, 0, 0, 0, 0, 0, 0, 0, 0, 0, 0, 0, 0, 0, 0, 0, 0, 0, 0, 0, 0, 0, 0, 0, 0, 0, 0, 0, 0, 0, 0, 0, 0, 0, 0, 0, 0, 0, 0, 0, 0, 0, 0, 0, 0, 0, 0, 0, 0, 1, 1, 0, 0, 0, 0, 0, 0, 0, 0, 0, 0, 0, 0, 0, 0, 0, 0, 0, 0, 0, 0, 0, 0, 0, 0, 0, 0, 0, 0, 0, 0, 0, 0, 0, 0, 0, 0, 0, 0, 0, 0, 0, 0, 0, 0, 0, 0, 0, 0, 0, 0, 0, 0, 0, 0, 0, 0, 0, 0, 0, 0, 0, 0, 0, 0, 0, 0, 0, 0, 0, 0, 0, 0, 0, 0, 0, 0, 0, 0, 0, 0, 1, 1, 1, 1, 1, 1, 1, 1, 1, 1, 1, 1, 1, 1, 1, 1, 1, 1, 1, 1, 1, 1, 1, 1, 1, 1, 1, 1, 1, 1, 0, 0, 0, 0, 0, 0, 0, 0, 1, 1, 0, 0, 0, 0, 0, 0, 0, 0, 0, 0, 0, 0, 0, 0, 0, 0, 0, 0, 0, 0, 0, 0, 0, 0, 0, 0, 0, 0, 0, 0, 0, 0, 0, 0, 0, 0, 0, 0, 0, 0, 0, 0, 0, 0, 0, 0, 0, 0, 0, 0, 0, 0, 0, 0, 0, 0, 0, 0, 0, 0, 0, 0, 0, 0, 0, 0, 0, 0, 0, 0, 0, 0, 0, 0, 0, 0, 0, 0, 0, 0, 1, 1, 1, 1, 1, 1, 1, 1, 1, 1, 1, 1, 1, 1, 1, 1, 1, 1, 1, 1, 1, 1, 1, 1, 1, 1, 1, 1, 1, 1, 0, 0, 0, 0, 0, 0, 0, 0, 1, 1, 0, 0, 0, 0, 0, 0, 0, 0, 0, 0, 0, 0, 0, 0, 0, 0, 0, 0, 0, 0, 0, 0, 0, 0, 0, 0, 0, 0, 0, 0, 0, 0, 0, 0, 0, 0, 0, 0, 0, 0, 0, 0, 0, 0, 0, 0, 0, 0, 0, 0, 0, 0, 0, 0, 0, 0, 0, 0, 0, 0, 0, 0, 0, 0, 0, 0, 0, 0, 0, 0, 0, 0, 0, 0, 0, 0, 0, 0, 0, 0, 1, 1, 1, 1, 1, 1, 1, 1, 1, 1, 1, 1, 1, 1, 1, 1, 1, 1, 1, 1, 1, 1, 1, 1, 1, 1, 1, 1, 1, 1, 1, 1, 1, 1, 1, 1, 1, 1, 1, 1, 1, 1, 1, 1, 1, 1, 1, 1, 1, 1, 1, 1, 1, 1, 1, 1, 1, 1, 1, 1, 1, 1, 1, 1, 1, 1, 1, 1, 1, 1, 1, 1, 1, 1, 1, 1, 1, 1, 1, 1, 1, 1, 1, 1, 1, 1, 1, 1, 1, 1, 1, 1, 1, 1, 1, 1, 1, 1, 1, 1, 1, 1, 1, 1, 1, 1, 1, 1, 1, 1, 1, 1, 1, 1, 1, 1, 1, 1, 1, 1, 1, 1, 1, 1, 1, 1, 1, 1, 1, 1, 1, 1, 1, 1, 1, 1, 1, 1, 1, 1, 1, 1, 1, 1, 1, 1, 1, 1, 1, 1, 0, 0, 0, 0, 0, 0, 0, 0, 0, 0, 0, 0, 0, 0, 0, 0, 0, 0, 0, 0, 0, 0, 0, 0, 0, 0, 0, 0, 0, 0, 0, 0, 0, 0, 0, 0, 0, 0, 0, 0, 0, 0, 0, 0, 0, 0, 0, 0, 0, 0, 0, 0, 0, 0, 0, 0, 0, 0, 0, 0, 0, 0, 0, 0, 0, 0, 0, 0, 0, 0, 0, 0, 0, 0, 0, 0, 0, 0, 0, 0, 0, 0, 0, 0, 0, 0, 0, 0])
me_cube.materials.append(mat_rock)
me_cube.materials.append(mat_grass)
me_cube.use_remesh_preserve_volume = False
me_cube.use_remesh_preserve_attributes = False
me_cube.use_mirror_vertex_groups = False
me_cube.update()

# ---- objects
ob_cube = bpy.data.objects.new('Cube', me_cube)
ob_lamp = bpy.data.objects.new('Lamp', light_lamp)
ob_camera = bpy.data.objects.new('Camera', cam_camera)

# ---- transforms, parenting, visibility, modifiers, constraints
ob_cube.location = (0.0, 0.0, 0.0)
ob_cube.lock_rotations_4d = False
ob_cube.empty_display_type = 'ARROWS'
ob_cube.lineart.crease_threshold = 0.0
ob_lamp.location = (4.076, 1.005, 5.904)
ob_lamp.rotation_euler = (0.6503, 0.05522, 1.866)
ob_lamp.lock_rotations_4d = False
ob_lamp.empty_display_type = 'ARROWS'
ob_lamp.color = (0.0, 0.0, 0.0, 0.0)
ob_lamp.lineart.crease_threshold = 0.0
ob_camera.location = (7.481, -6.508, 5.344)
ob_camera.rotation_euler = (1.109, 0.01082, 0.8149)
ob_camera.lock_rotations_4d = False
ob_camera.empty_display_type = 'ARROWS'
ob_camera.color = (0.0, 0.0, 0.0, 0.0)
ob_camera.display_type = 'WIRE'
ob_camera.lineart.crease_threshold = 0.0

# ---- collection membership
col_collection_1.objects.link(ob_cube)
col_collection_1.objects.link(ob_lamp)
col_collection_1.objects.link(ob_camera)

# ---- scene / render settings (as saved in the file)
scene.camera = ob_camera
scene.frame_start = 1; scene.frame_end = 250; scene.frame_set(1)
scene.render.engine = 'BLENDER_EEVEE_NEXT'
scene.render.resolution_percentage = 50
scene.render.dither_intensity = 0.0
scene.cycles.use_denoising = False
scene.cycles.samples = 10
scene.cycles.sampling_pattern = 'TABULATED_SOBOL'
scene.cycles.light_sampling_threshold = 0.0
scene.cycles.use_adaptive_sampling = False
scene.cycles.use_light_tree = False
scene.cycles.blur_glossy = 0.0
scene.cycles.pixel_filter_type = 'GAUSSIAN'
scene.cycles.sample_clamp_indirect = 0.0
scene.view_settings.view_transform = 'Standard'
bpy.context.view_layer.update()
